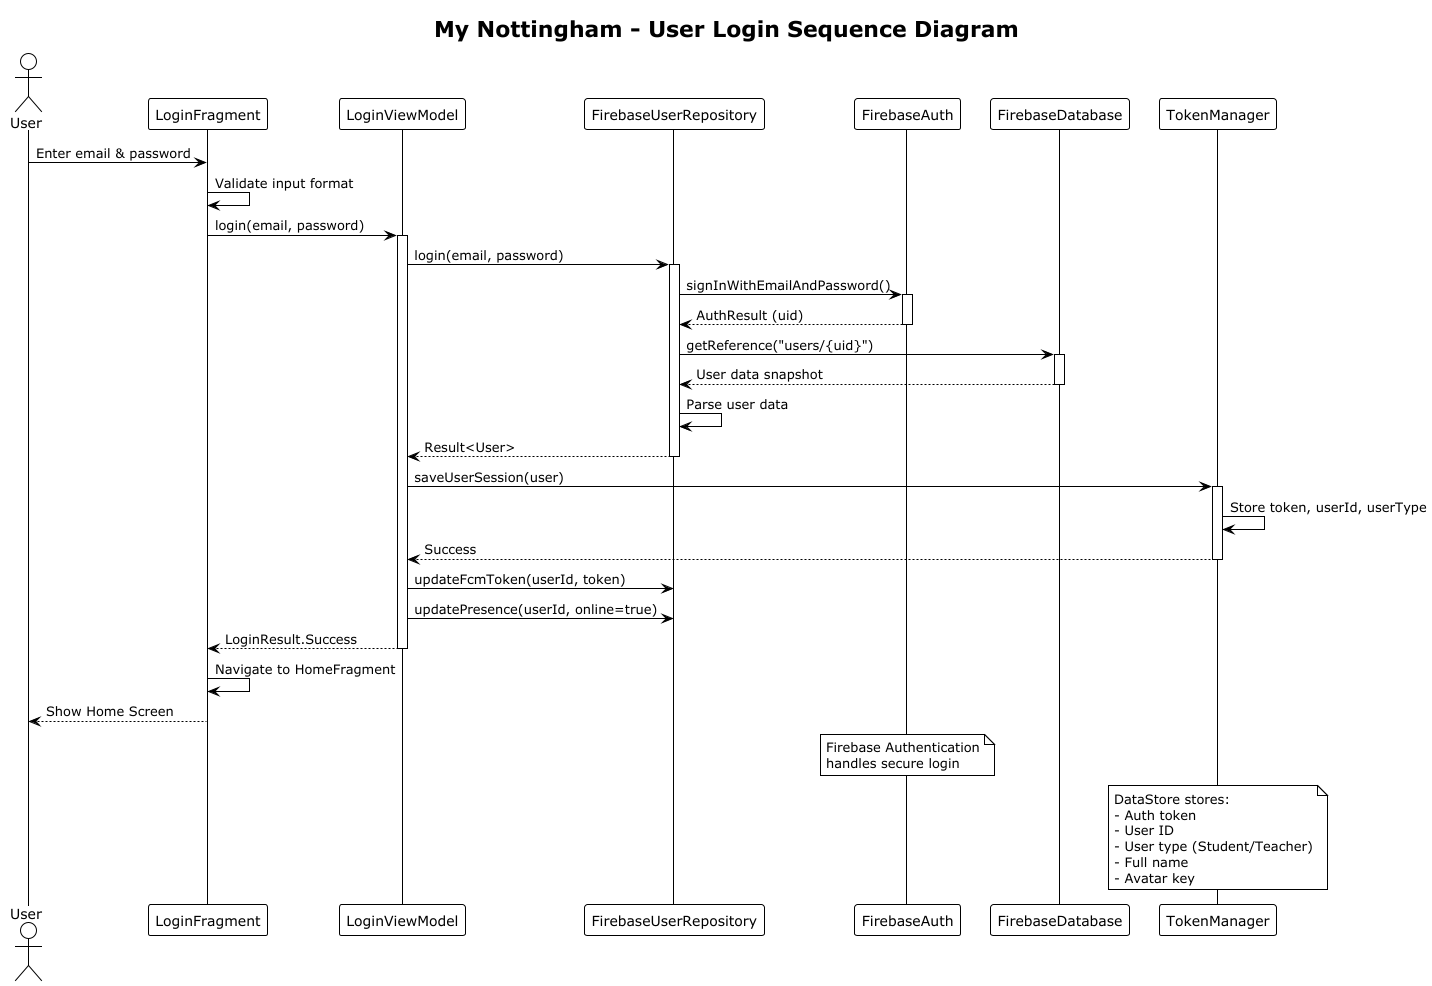

The diagram above was rendered by PlantUML. Its source (embedded in the PNG):
@startuml Login Sequence
!theme plain

title My Nottingham - User Login Sequence Diagram

actor User
participant "LoginFragment" as LF
participant "LoginViewModel" as LVM
participant "FirebaseUserRepository" as Repo
participant "FirebaseAuth" as Auth
participant "FirebaseDatabase" as DB
participant "TokenManager" as TM

User -> LF: Enter email & password
LF -> LF: Validate input format
LF -> LVM: login(email, password)
activate LVM

LVM -> Repo: login(email, password)
activate Repo

Repo -> Auth: signInWithEmailAndPassword()
activate Auth
Auth --> Repo: AuthResult (uid)
deactivate Auth

Repo -> DB: getReference("users/{uid}")
activate DB
DB --> Repo: User data snapshot
deactivate DB

Repo -> Repo: Parse user data
Repo --> LVM: Result<User>
deactivate Repo

LVM -> TM: saveUserSession(user)
activate TM
TM -> TM: Store token, userId, userType
TM --> LVM: Success
deactivate TM

LVM -> Repo: updateFcmToken(userId, token)
LVM -> Repo: updatePresence(userId, online=true)

LVM --> LF: LoginResult.Success
deactivate LVM

LF -> LF: Navigate to HomeFragment
LF --> User: Show Home Screen

note over Auth
  Firebase Authentication
  handles secure login
end note

note over TM
  DataStore stores:
  - Auth token
  - User ID
  - User type (Student/Teacher)
  - Full name
  - Avatar key
end note

@enduml